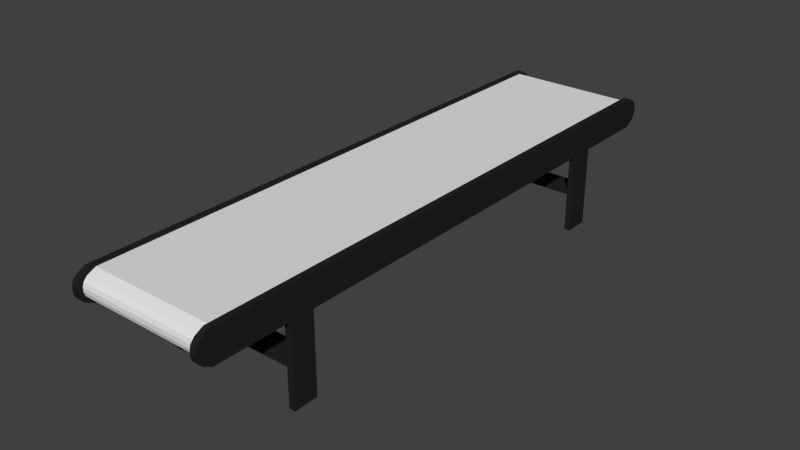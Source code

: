 # Source: Conveyor1.blend  (saved by Blender 2.76.0; exported with 4.5.12 LTS)
import bpy
from mathutils import Matrix  # noqa: F401  (used for matrix-valued properties, if any)

bpy.ops.wm.read_factory_settings(use_empty=True)
scene = bpy.context.scene
scene.name = 'Scene'

# ---- collections
col_collection_1 = bpy.data.collections.new('Collection 1'); scene.collection.children.link(col_collection_1)

# ---- materials (node trees are filled in below, after node groups)
mat_material = bpy.data.materials.new('Material')
mat_material.alpha_threshold = 0.0
mat_material.roughness = 0.5
mat_material_001 = bpy.data.materials.new('Material.001')
mat_material_001.alpha_threshold = 0.0
mat_material_001.roughness = 0.5

# ---- material node trees
mat_material.use_nodes = True; mat_material.node_tree.nodes.clear()
_N = mat_material.node_tree.nodes; _L = mat_material.node_tree.links
n0 = _N.new('ShaderNodeOutputMaterial'); n0.name = 'Material Output'; n0.location = (300, 300)
n1 = _N.new('ShaderNodeBsdfDiffuse'); n1.name = 'Diffuse BSDF'; n1.location = (10, 300)
_L.new(n1.outputs[0], n0.inputs[0])
n0.is_active_output = True
mat_material_001.use_nodes = True; mat_material_001.node_tree.nodes.clear()
_N = mat_material_001.node_tree.nodes; _L = mat_material_001.node_tree.links
n0 = _N.new('ShaderNodeOutputMaterial'); n0.name = 'Material Output'; n0.location = (300, 300)
n1 = _N.new('ShaderNodeBsdfDiffuse'); n1.name = 'Diffuse BSDF'; n1.location = (10, 300)
n1.inputs[0].default_value = (0.01739, 0.01739, 0.01739, 1.0)
_L.new(n1.outputs[0], n0.inputs[0])
n0.is_active_output = True

# ---- world
world_world = bpy.data.worlds.new('World'); scene.world = world_world
world_world.color = (0.05088, 0.05088, 0.05088)
world_world.use_sun_shadow = False
world_world.sun_shadow_jitter_overblur = 0.0
world_world.cycles.sampling_method = 'MANUAL'
world_world.cycles.sample_map_resolution = 256

# ---- meshes
me_cube_001 = bpy.data.meshes.new('Cube.001')
me_cube_001.from_pydata([(0.8748, 1.12, -3.937), (0.8748, 1.555, -3.937), (0.8748, 1.493, -4.057), (0.8748, 1.431, -4.111), (0.8748, 1.369, -4.128), (0.8748, 1.307, -4.128), (0.8748, 1.245, -4.111), (0.8748, 1.182, -4.057), (0.9582, 1.182, -4.057), (0.9582, 1.12, -3.937), (0.9582, 1.555, -3.937), (0.9582, 1.493, -4.057), (0.9582, 1.431, -4.111), (0.9582, 1.369, -4.128), (0.9582, 1.307, -4.128), (0.9582, 1.245, -4.111), (0.8748, 1.12, -2.895), (0.8748, 1.493, -2.988), (0.8748, 1.431, -3.03), (0.8748, 1.369, -3.043), (0.8748, 1.307, -3.043), (0.8748, 1.245, -3.03), (0.8748, 1.182, -2.988), (0.9582, 1.12, -2.895), (0.8748, 1.555, -2.895), (0.9582, 1.555, -2.895), (0.8748, 1.555, -2.549), (0.9582, 1.555, -2.549), (0.8748, 1.12, -2.549), (0.8748, 1.493, -2.627), (0.8748, 1.431, -2.662), (0.8748, 1.369, -2.673), (0.8748, 1.307, -2.673), (0.8748, 1.245, -2.662), (0.8748, 1.182, -2.627), (0.9582, 1.12, -2.549), (0.8748, 0.5986, -2.549), (0.8748, 0.5986, -2.895), (0.9582, 0.6636, -2.549), (0.9582, 0.6636, -2.895), (0.8748, 0.5377, -2.549), (0.8748, 0.5377, -2.895), (0.9582, 0.5377, -2.549), (0.9582, 0.5377, -2.895), (0.8748, -1.114e-07, -2.549), (0.8748, -1.265e-07, -2.895), (0.9582, -1.114e-07, -2.549), (0.9582, -1.265e-07, -2.895), (-0.8748, 1.12, -3.937), (-0.8748, 1.555, -3.937), (-0.8748, 1.493, -4.057), (-0.8748, 1.431, -4.111), (-0.8748, 1.369, -4.128), (-0.8748, 1.307, -4.128), (-0.8748, 1.245, -4.111), (-0.8748, 1.182, -4.057), (-0.9582, 1.182, -4.057), (-0.9582, 1.12, -3.937), (-0.9582, 1.555, -3.937), (-0.9582, 1.493, -4.057), (-0.9582, 1.431, -4.111), (-0.9582, 1.369, -4.128), (-0.9582, 1.307, -4.128), (-0.9582, 1.245, -4.111), (-0.8748, 1.12, -2.895), (-0.8748, 1.493, -2.988), (-0.8748, 1.431, -3.03), (-0.8748, 1.369, -3.043), (-0.8748, 1.307, -3.043), (-0.8748, 1.245, -3.03), (-0.8748, 1.182, -2.988), (-0.9582, 1.12, -2.895), (-0.8748, 1.555, -2.895), (-0.9582, 1.555, -2.895), (-0.8748, 1.555, -2.549), (-0.9582, 1.555, -2.549), (-0.8748, 1.12, -2.549), (-0.8748, 1.493, -2.627), (-0.8748, 1.431, -2.662), (-0.8748, 1.369, -2.673), (-0.8748, 1.307, -2.673), (-0.8748, 1.245, -2.662), (-0.8748, 1.182, -2.627), (-0.9582, 1.12, -2.549), (-0.8748, 0.5986, -2.549), (-0.8748, 0.5986, -2.895), (-0.9582, 0.6636, -2.549), (-0.9582, 0.6636, -2.895), (-0.8748, 0.5377, -2.549), (-0.8748, 0.5377, -2.895), (-0.9582, 0.5377, -2.549), (-0.9582, 0.5377, -2.895), (-0.8748, -1.114e-07, -2.549), (-0.8748, -1.265e-07, -2.895), (-0.9582, -1.114e-07, -2.549), (-0.9582, -1.265e-07, -2.895), (0.0, 0.5986, -2.549), (0.0, 0.5986, -2.895), (0.0, 0.5377, -2.549), (0.0, 0.5377, -2.895), (0.8748, 1.12, 3.937), (0.8748, 1.555, 3.937), (0.8748, 1.493, 4.057), (0.8748, 1.431, 4.111), (0.8748, 1.369, 4.128), (0.8748, 1.307, 4.128), (0.8748, 1.245, 4.111), (0.8748, 1.182, 4.057), (0.9582, 1.182, 4.057), (0.9582, 1.12, 3.937), (0.9582, 1.555, 3.937), (0.9582, 1.493, 4.057), (0.9582, 1.431, 4.111), (0.9582, 1.369, 4.128), (0.9582, 1.307, 4.128), (0.9582, 1.245, 4.111), (0.8748, 1.555, -6.796e-08), (0.8748, 1.12, -4.897e-08), (0.8748, 1.493, -6.525e-08), (0.8748, 1.431, -6.254e-08), (0.8748, 1.369, -5.982e-08), (0.8748, 1.307, -5.711e-08), (0.8748, 1.245, -5.44e-08), (0.8748, 1.182, -5.169e-08), (0.9582, 1.555, -6.796e-08), (0.9582, 1.12, -4.897e-08), (0.8748, 1.12, 2.895), (0.8748, 1.493, 2.988), (0.8748, 1.431, 3.03), (0.8748, 1.369, 3.043), (0.8748, 1.307, 3.043), (0.8748, 1.245, 3.03), (0.8748, 1.182, 2.988), (0.9582, 1.12, 2.895), (0.8748, 1.555, 2.895), (0.9582, 1.555, 2.895), (0.8748, 1.555, 2.549), (0.9582, 1.555, 2.549), (0.8748, 1.12, 2.549), (0.8748, 1.493, 2.627), (0.8748, 1.431, 2.662), (0.8748, 1.369, 2.673), (0.8748, 1.307, 2.673), (0.8748, 1.245, 2.662), (0.8748, 1.182, 2.627), (0.9582, 1.12, 2.549), (0.8748, 0.5986, 2.549), (0.8748, 0.5986, 2.895), (0.9582, 0.6636, 2.549), (0.9582, 0.6636, 2.895), (0.8748, 0.5377, 2.549), (0.8748, 0.5377, 2.895), (0.9582, 0.5377, 2.549), (0.9582, 0.5377, 2.895), (0.8748, 1.114e-07, 2.549), (0.8748, 1.265e-07, 2.895), (0.9582, 1.114e-07, 2.549), (0.9582, 1.265e-07, 2.895), (-0.8748, 1.12, 3.937), (-0.8748, 1.555, 3.937), (-0.8748, 1.493, 4.057), (-0.8748, 1.431, 4.111), (-0.8748, 1.369, 4.128), (-0.8748, 1.307, 4.128), (-0.8748, 1.245, 4.111), (-0.8748, 1.182, 4.057), (-0.9582, 1.182, 4.057), (-0.9582, 1.12, 3.937), (-0.9582, 1.555, 3.937), (-0.9582, 1.493, 4.057), (-0.9582, 1.431, 4.111), (-0.9582, 1.369, 4.128), (-0.9582, 1.307, 4.128), (-0.9582, 1.245, 4.111), (-0.8748, 1.555, -6.796e-08), (-0.8748, 1.12, -4.897e-08), (-0.8748, 1.493, -6.525e-08), (-0.8748, 1.431, -6.254e-08), (-0.8748, 1.369, -5.982e-08), (-0.8748, 1.307, -5.711e-08), (-0.8748, 1.245, -5.44e-08), (-0.8748, 1.182, -5.169e-08), (-0.9582, 1.555, -6.796e-08), (-0.9582, 1.12, -4.897e-08), (-0.8748, 1.12, 2.895), (-0.8748, 1.493, 2.988), (-0.8748, 1.431, 3.03), (-0.8748, 1.369, 3.043), (-0.8748, 1.307, 3.043), (-0.8748, 1.245, 3.03), (-0.8748, 1.182, 2.988), (-0.9582, 1.12, 2.895), (-0.8748, 1.555, 2.895), (-0.9582, 1.555, 2.895), (-0.8748, 1.555, 2.549), (-0.9582, 1.555, 2.549), (-0.8748, 1.12, 2.549), (-0.8748, 1.493, 2.627), (-0.8748, 1.431, 2.662), (-0.8748, 1.369, 2.673), (-0.8748, 1.307, 2.673), (-0.8748, 1.245, 2.662), (-0.8748, 1.182, 2.627), (-0.9582, 1.12, 2.549), (-0.8748, 0.5986, 2.549), (-0.8748, 0.5986, 2.895), (-0.9582, 0.6636, 2.549), (-0.9582, 0.6636, 2.895), (-0.8748, 0.5377, 2.549), (-0.8748, 0.5377, 2.895), (-0.9582, 0.5377, 2.549), (-0.9582, 0.5377, 2.895), (-0.8748, 1.114e-07, 2.549), (-0.8748, 1.265e-07, 2.895), (-0.9582, 1.114e-07, 2.549), (-0.9582, 1.265e-07, 2.895), (0.0, 0.5986, 2.549), (0.0, 0.5986, 2.895), (0.0, 0.5377, 2.549), (0.0, 0.5377, 2.895), (-0.8748, 1.142, 3.867), (-0.8748, 1.533, 3.867), (-0.8748, 1.142, -3.867), (-0.8748, 1.533, -3.867), (0.8748, 1.142, 3.867), (0.8748, 1.533, 3.867), (0.8748, 1.142, -3.867), (0.8748, 1.533, -3.867), (-0.8748, 1.198, 3.985), (-0.8748, 1.254, 4.038), (-0.8748, 1.31, 4.055), (-0.8748, 1.366, 4.055), (-0.8748, 1.421, 4.038), (-0.8748, 1.477, 3.985), (-0.8748, 1.477, -3.985), (-0.8748, 1.421, -4.038), (-0.8748, 1.366, -4.055), (-0.8748, 1.31, -4.055), (-0.8748, 1.254, -4.038), (-0.8748, 1.198, -3.985), (0.8748, 1.477, -3.985), (0.8748, 1.421, -4.038), (0.8748, 1.366, -4.055), (0.8748, 1.31, -4.055), (0.8748, 1.254, -4.038), (0.8748, 1.198, -3.985), (0.8748, 1.477, 3.985), (0.8748, 1.421, 4.038), (0.8748, 1.366, 4.055), (0.8748, 1.31, 4.055), (0.8748, 1.254, 4.038), (0.8748, 1.198, 3.985)], [], [(6, 5, 14, 15), (7, 6, 15, 8), (16, 0, 9, 23), (2, 1, 10, 11), (3, 2, 11, 12), (4, 3, 12, 13), (5, 4, 13, 14), (0, 7, 8, 9), (25, 23, 9, 8, 15, 14, 13, 12, 11, 10), (26, 116, 124, 27), (33, 34, 123, 122), (32, 33, 122, 121), (31, 32, 121, 120), (30, 31, 120, 119), (29, 30, 119, 118), (26, 29, 118, 116), (34, 28, 117, 123), (7, 0, 16, 22), (1, 2, 17, 24), (2, 3, 18, 17), (3, 4, 19, 18), (4, 5, 20, 19), (5, 6, 21, 20), (6, 7, 22, 21), (1, 24, 25, 10), (27, 35, 23, 25), (16, 23, 39, 37), (117, 28, 35, 125), (124, 125, 35, 27), (22, 16, 28, 34), (24, 17, 29, 26), (17, 18, 30, 29), (18, 19, 31, 30), (19, 20, 32, 31), (20, 21, 33, 32), (21, 22, 34, 33), (24, 26, 27, 25), (38, 36, 40, 42), (35, 28, 36, 38), (28, 16, 37, 36), (23, 35, 38, 39), (43, 42, 46, 47), (39, 38, 42, 43), (37, 39, 43, 41), (40, 36, 96, 98), (44, 45, 47, 46), (41, 43, 47, 45), (40, 41, 45, 44), (42, 40, 44, 46), (41, 40, 98, 99), (37, 41, 99, 97), (36, 37, 97, 96), (54, 63, 62, 53), (55, 56, 63, 54), (64, 71, 57, 48), (50, 59, 58, 49), (51, 60, 59, 50), (52, 61, 60, 51), (53, 62, 61, 52), (48, 57, 56, 55), (73, 58, 59, 60, 61, 62, 63, 56, 57, 71), (74, 75, 182, 174), (81, 180, 181, 82), (80, 179, 180, 81), (79, 178, 179, 80), (78, 177, 178, 79), (77, 176, 177, 78), (74, 174, 176, 77), (82, 181, 175, 76), (55, 70, 64, 48), (49, 72, 65, 50), (50, 65, 66, 51), (51, 66, 67, 52), (52, 67, 68, 53), (53, 68, 69, 54), (54, 69, 70, 55), (49, 58, 73, 72), (75, 73, 71, 83), (64, 85, 87, 71), (175, 183, 83, 76), (182, 75, 83, 183), (70, 82, 76, 64), (72, 74, 77, 65), (65, 77, 78, 66), (66, 78, 79, 67), (67, 79, 80, 68), (68, 80, 81, 69), (69, 81, 82, 70), (72, 73, 75, 74), (86, 90, 88, 84), (83, 86, 84, 76), (76, 84, 85, 64), (71, 87, 86, 83), (91, 95, 94, 90), (87, 91, 90, 86), (85, 89, 91, 87), (88, 98, 96, 84), (92, 94, 95, 93), (89, 93, 95, 91), (88, 92, 93, 89), (90, 94, 92, 88), (96, 98, 99, 97), (89, 99, 98, 88), (85, 97, 99, 89), (84, 96, 97, 85), (106, 115, 114, 105), (107, 108, 115, 106), (126, 133, 109, 100), (102, 111, 110, 101), (103, 112, 111, 102), (104, 113, 112, 103), (105, 114, 113, 104), (100, 109, 108, 107), (135, 110, 111, 112, 113, 114, 115, 108, 109, 133), (136, 137, 124, 116), (143, 122, 123, 144), (142, 121, 122, 143), (141, 120, 121, 142), (140, 119, 120, 141), (139, 118, 119, 140), (136, 116, 118, 139), (144, 123, 117, 138), (107, 132, 126, 100), (101, 134, 127, 102), (102, 127, 128, 103), (103, 128, 129, 104), (104, 129, 130, 105), (105, 130, 131, 106), (106, 131, 132, 107), (101, 110, 135, 134), (137, 135, 133, 145), (126, 147, 149, 133), (117, 125, 145, 138), (124, 137, 145, 125), (132, 144, 138, 126), (134, 136, 139, 127), (127, 139, 140, 128), (128, 140, 141, 129), (129, 141, 142, 130), (130, 142, 143, 131), (131, 143, 144, 132), (134, 135, 137, 136), (148, 152, 150, 146), (145, 148, 146, 138), (138, 146, 147, 126), (133, 149, 148, 145), (153, 157, 156, 152), (149, 153, 152, 148), (147, 151, 153, 149), (150, 218, 216, 146), (154, 156, 157, 155), (151, 155, 157, 153), (150, 154, 155, 151), (152, 156, 154, 150), (151, 219, 218, 150), (147, 217, 219, 151), (146, 216, 217, 147), (164, 163, 172, 173), (165, 164, 173, 166), (184, 158, 167, 191), (160, 159, 168, 169), (161, 160, 169, 170), (162, 161, 170, 171), (163, 162, 171, 172), (158, 165, 166, 167), (193, 191, 167, 166, 173, 172, 171, 170, 169, 168), (194, 174, 182, 195), (201, 202, 181, 180), (200, 201, 180, 179), (199, 200, 179, 178), (198, 199, 178, 177), (197, 198, 177, 176), (194, 197, 176, 174), (202, 196, 175, 181), (165, 158, 184, 190), (159, 160, 185, 192), (160, 161, 186, 185), (161, 162, 187, 186), (162, 163, 188, 187), (163, 164, 189, 188), (164, 165, 190, 189), (159, 192, 193, 168), (195, 203, 191, 193), (184, 191, 207, 205), (175, 196, 203, 183), (182, 183, 203, 195), (190, 184, 196, 202), (192, 185, 197, 194), (185, 186, 198, 197), (186, 187, 199, 198), (187, 188, 200, 199), (188, 189, 201, 200), (189, 190, 202, 201), (192, 194, 195, 193), (206, 204, 208, 210), (203, 196, 204, 206), (196, 184, 205, 204), (191, 203, 206, 207), (211, 210, 214, 215), (207, 206, 210, 211), (205, 207, 211, 209), (208, 204, 216, 218), (212, 213, 215, 214), (209, 211, 215, 213), (208, 209, 213, 212), (210, 208, 212, 214), (216, 217, 219, 218), (209, 208, 218, 219), (205, 209, 219, 217), (204, 205, 217, 216), (239, 245, 226, 222), (251, 228, 220, 224), (220, 222, 226, 224), (225, 227, 223, 221), (225, 221, 233, 246), (246, 233, 232, 247), (247, 232, 231, 248), (248, 231, 230, 249), (249, 230, 229, 250), (250, 229, 228, 251), (223, 227, 240, 234), (234, 240, 241, 235), (235, 241, 242, 236), (236, 242, 243, 237), (237, 243, 244, 238), (238, 244, 245, 239)])
me_cube_001.polygons.foreach_set('material_index', [1, 1, 1, 1, 1, 1, 1, 1, 1, 1, 1, 1, 1, 1, 1, 1, 1, 1, 1, 1, 1, 1, 1, 1, 1, 1, 1, 1, 1, 1, 1, 1, 1, 1, 1, 1, 1, 1, 1, 1, 1, 1, 1, 1, 1, 1, 1, 1, 1, 1, 1, 1, 1, 1, 1, 1, 1, 1, 1, 1, 1, 1, 1, 1, 1, 1, 1, 1, 1, 1, 1, 1, 1, 1, 1, 1, 1, 1, 1, 1, 1, 1, 1, 1, 1, 1, 1, 1, 1, 1, 1, 1, 1, 1, 1, 1, 1, 1, 1, 1, 1, 1, 1, 1, 1, 1, 1, 1, 1, 1, 1, 1, 1, 1, 1, 1, 1, 1, 1, 1, 1, 1, 1, 1, 1, 1, 1, 1, 1, 1, 1, 1, 1, 1, 1, 1, 1, 1, 1, 1, 1, 1, 1, 1, 1, 1, 1, 1, 1, 1, 1, 1, 1, 1, 1, 1, 1, 1, 1, 1, 1, 1, 1, 1, 1, 1, 1, 1, 1, 1, 1, 1, 1, 1, 1, 1, 1, 1, 1, 1, 1, 1, 1, 1, 1, 1, 1, 1, 1, 1, 1, 1, 1, 1, 1, 1, 1, 1, 1, 1, 1, 1, 1, 1, 1, 1, 1, 1, 1, 1, 0, 0, 0, 0, 0, 0, 0, 0, 0, 0, 0, 0, 0, 0, 0, 0])
_uv = me_cube_001.uv_layers.new(name='UVMap')
_uv.uv.foreach_set('vector', [0.9029, 0.6864, 0.9029, 0.6713, 0.9258, 0.6713, 0.9258, 0.6864, 0.9029, 0.7014, 0.9029, 0.6864, 0.9258, 0.6864, 0.9258, 0.7014, 0.8799, 0.8245, 0.8799, 0.5732, 0.9029, 0.5732, 0.9029, 0.8245, 0.9541, 0.9798, 0.9541, 0.9495, 0.9771, 0.9495, 0.9771, 0.9798, 0.9029, 0.6413, 0.9029, 0.6262, 0.9258, 0.6262, 0.9258, 0.6413, 0.9029, 0.6563, 0.9029, 0.6413, 0.9258, 0.6413, 0.9258, 0.6563, 0.9029, 0.6713, 0.9029, 0.6563, 0.9258, 0.6563, 0.9258, 0.6713, 0.8799, 0.5732, 0.8799, 0.5429, 0.9029, 0.5429, 0.9029, 0.5732, 0.0, 0.7012, 0.1195, 0.7012, 0.1195, 0.9536, 0.1024, 0.9827, 0.08532, 0.996, 0.06826, 1.0, 0.05119, 1.0, 0.03413, 0.996, 0.01706, 0.9827, 0.0, 0.9536, 0.9541, 0.6148, 0.9541, 0.0, 0.9771, 0.0, 0.9771, 0.6148, 0.5129, 0.3551, 0.53, 0.3637, 0.53, 1.0, 0.5129, 1.0, 0.4959, 0.3525, 0.5129, 0.3551, 0.5129, 1.0, 0.4959, 1.0, 0.4788, 0.3525, 0.4959, 0.3525, 0.4959, 1.0, 0.4788, 1.0, 0.4617, 0.3551, 0.4788, 0.3525, 0.4788, 1.0, 0.4617, 1.0, 0.4447, 0.3637, 0.4617, 0.3551, 0.4617, 1.0, 0.4447, 1.0, 0.4276, 0.3825, 0.4447, 0.3637, 0.4447, 1.0, 0.4276, 1.0, 0.53, 0.3637, 0.5471, 0.3825, 0.5471, 1.0, 0.53, 1.0, 0.53, 0.01728, 0.5471, 0.04636, 0.5471, 0.2988, 0.53, 0.2762, 0.4276, 0.04636, 0.4447, 0.01728, 0.4447, 0.2762, 0.4276, 0.2988, 0.4447, 0.01728, 0.4617, 0.004024, 0.4617, 0.2659, 0.4447, 0.2762, 0.4617, 0.004024, 0.4788, 0.0, 0.4788, 0.2627, 0.4617, 0.2659, 0.4788, 0.0, 0.4959, 0.0, 0.4959, 0.2627, 0.4788, 0.2627, 0.4959, 0.0, 0.5129, 0.004024, 0.5129, 0.2659, 0.4959, 0.2627, 0.5129, 0.004024, 0.53, 0.01728, 0.53, 0.2762, 0.5129, 0.2659, 0.9541, 0.9495, 0.9541, 0.6982, 0.9771, 0.6982, 0.9771, 0.9495, 6.557e-08, 0.6175, 0.1195, 0.6175, 0.1195, 0.7012, 0.0, 0.7012, 0.9312, 0.2714, 0.9541, 0.2714, 0.9541, 0.3821, 0.9312, 0.3978, 0.9771, 0.6148, 0.9771, 0.0, 1.0, 0.0, 1.0, 0.6148, 3.279e-08, 6.179e-09, 0.1195, 0.0, 0.1195, 0.6175, 6.557e-08, 0.6175, 0.53, 0.2762, 0.5471, 0.2988, 0.5471, 0.3825, 0.53, 0.3637, 0.4276, 0.2988, 0.4447, 0.2762, 0.4447, 0.3637, 0.4276, 0.3825, 0.4447, 0.2762, 0.4617, 0.2659, 0.4617, 0.3551, 0.4447, 0.3637, 0.4617, 0.2659, 0.4788, 0.2627, 0.4788, 0.3525, 0.4617, 0.3551, 0.4788, 0.2627, 0.4959, 0.2627, 0.4959, 0.3525, 0.4788, 0.3525, 0.4959, 0.2627, 0.5129, 0.2659, 0.5129, 0.3551, 0.4959, 0.3525, 0.5129, 0.2659, 0.53, 0.2762, 0.53, 0.3637, 0.5129, 0.3551, 0.9541, 0.6982, 0.9541, 0.6148, 0.9771, 0.6148, 0.9771, 0.6982, 0.6906, 0.1107, 0.7135, 0.1264, 0.7135, 0.1412, 0.6906, 0.1412, 0.6906, 0.0, 0.7135, 0.0, 0.7135, 0.1264, 0.6906, 0.1107, 0.5471, 0.3825, 0.5471, 0.2988, 0.6906, 0.2988, 0.6906, 0.3825, 0.1195, 0.7012, 0.1195, 0.6175, 0.2451, 0.6175, 0.2451, 0.7012, 0.2797, 0.7012, 0.2797, 0.6175, 0.4276, 0.6175, 0.4276, 0.7012, 0.2451, 0.7012, 0.2451, 0.6175, 0.2797, 0.6175, 0.2797, 0.7012, 0.9312, 0.3978, 0.9541, 0.3821, 0.9541, 0.4126, 0.9312, 0.4126, 0.7135, 0.1412, 0.7135, 0.1264, 0.9541, 0.1264, 0.9541, 0.1412, 0.9029, 0.6262, 0.9029, 0.5429, 0.9258, 0.5429, 0.9258, 0.6262, 0.9312, 0.4126, 0.9541, 0.4126, 0.9541, 0.5429, 0.9312, 0.5429, 0.6906, 0.7548, 0.7857, 0.7548, 0.7857, 0.885, 0.6906, 0.885, 0.6906, 0.1412, 0.7135, 0.1412, 0.7135, 0.2714, 0.6906, 0.2714, 0.7852, 0.7548, 0.6906, 0.7548, 0.6906, 0.5429, 0.7852, 0.5429, 0.9312, 0.3978, 0.9312, 0.4126, 0.6906, 0.4126, 0.6906, 0.3978, 0.8799, 0.7548, 0.7852, 0.7548, 0.7852, 0.5429, 0.8799, 0.5429, 0.9029, 0.6864, 0.9258, 0.6864, 0.9258, 0.6713, 0.9029, 0.6713, 0.9029, 0.7014, 0.9258, 0.7014, 0.9258, 0.6864, 0.9029, 0.6864, 0.8799, 0.8245, 0.9029, 0.8245, 0.9029, 0.5732, 0.8799, 0.5732, 0.9541, 0.9798, 0.9771, 0.9798, 0.9771, 0.9495, 0.9541, 0.9495, 0.9029, 0.6413, 0.9258, 0.6413, 0.9258, 0.6262, 0.9029, 0.6262, 0.9029, 0.6563, 0.9258, 0.6563, 0.9258, 0.6413, 0.9029, 0.6413, 0.9029, 0.6713, 0.9258, 0.6713, 0.9258, 0.6563, 0.9029, 0.6563, 0.8799, 0.5732, 0.9029, 0.5732, 0.9029, 0.5429, 0.8799, 0.5429, 0.0, 0.7012, 0.0, 0.9536, 0.01706, 0.9827, 0.03413, 0.996, 0.05119, 1.0, 0.06826, 1.0, 0.08532, 0.996, 0.1024, 0.9827, 0.1195, 0.9536, 0.1195, 0.7012, 0.9541, 0.6148, 0.9771, 0.6148, 0.9771, 0.0, 0.9541, 0.0, 0.5129, 0.3551, 0.5129, 1.0, 0.53, 1.0, 0.53, 0.3637, 0.4959, 0.3525, 0.4959, 1.0, 0.5129, 1.0, 0.5129, 0.3551, 0.4788, 0.3525, 0.4788, 1.0, 0.4959, 1.0, 0.4959, 0.3525, 0.4617, 0.3551, 0.4617, 1.0, 0.4788, 1.0, 0.4788, 0.3525, 0.4447, 0.3637, 0.4447, 1.0, 0.4617, 1.0, 0.4617, 0.3551, 0.4276, 0.3825, 0.4276, 1.0, 0.4447, 1.0, 0.4447, 0.3637, 0.53, 0.3637, 0.53, 1.0, 0.5471, 1.0, 0.5471, 0.3825, 0.53, 0.01728, 0.53, 0.2762, 0.5471, 0.2988, 0.5471, 0.04636, 0.4276, 0.04636, 0.4276, 0.2988, 0.4447, 0.2762, 0.4447, 0.01728, 0.4447, 0.01728, 0.4447, 0.2762, 0.4617, 0.2659, 0.4617, 0.004024, 0.4617, 0.004024, 0.4617, 0.2659, 0.4788, 0.2627, 0.4788, 0.0, 0.4788, 0.0, 0.4788, 0.2627, 0.4959, 0.2627, 0.4959, 0.0, 0.4959, 0.0, 0.4959, 0.2627, 0.5129, 0.2659, 0.5129, 0.004024, 0.5129, 0.004024, 0.5129, 0.2659, 0.53, 0.2762, 0.53, 0.01728, 0.9541, 0.9495, 0.9771, 0.9495, 0.9771, 0.6982, 0.9541, 0.6982, 6.557e-08, 0.6175, 0.0, 0.7012, 0.1195, 0.7012, 0.1195, 0.6175, 0.9312, 0.2714, 0.9312, 0.3978, 0.9541, 0.3821, 0.9541, 0.2714, 0.9771, 0.6148, 1.0, 0.6148, 1.0, 0.0, 0.9771, 0.0, 3.279e-08, 6.179e-09, 6.557e-08, 0.6175, 0.1195, 0.6175, 0.1195, 0.0, 0.53, 0.2762, 0.53, 0.3637, 0.5471, 0.3825, 0.5471, 0.2988, 0.4276, 0.2988, 0.4276, 0.3825, 0.4447, 0.3637, 0.4447, 0.2762, 0.4447, 0.2762, 0.4447, 0.3637, 0.4617, 0.3551, 0.4617, 0.2659, 0.4617, 0.2659, 0.4617, 0.3551, 0.4788, 0.3525, 0.4788, 0.2627, 0.4788, 0.2627, 0.4788, 0.3525, 0.4959, 0.3525, 0.4959, 0.2627, 0.4959, 0.2627, 0.4959, 0.3525, 0.5129, 0.3551, 0.5129, 0.2659, 0.5129, 0.2659, 0.5129, 0.3551, 0.53, 0.3637, 0.53, 0.2762, 0.9541, 0.6982, 0.9771, 0.6982, 0.9771, 0.6148, 0.9541, 0.6148, 0.6906, 0.1107, 0.6906, 0.1412, 0.7135, 0.1412, 0.7135, 0.1264, 0.6906, 0.0, 0.6906, 0.1107, 0.7135, 0.1264, 0.7135, 0.0, 0.5471, 0.3825, 0.6906, 0.3825, 0.6906, 0.2988, 0.5471, 0.2988, 0.1195, 0.7012, 0.2451, 0.7012, 0.2451, 0.6175, 0.1195, 0.6175, 0.2797, 0.7012, 0.4276, 0.7012, 0.4276, 0.6175, 0.2797, 0.6175, 0.2451, 0.7012, 0.2797, 0.7012, 0.2797, 0.6175, 0.2451, 0.6175, 0.9312, 0.3978, 0.9312, 0.4126, 0.9541, 0.4126, 0.9541, 0.3821, 0.7135, 0.1412, 0.9541, 0.1412, 0.9541, 0.1264, 0.7135, 0.1264, 0.9029, 0.6262, 0.9258, 0.6262, 0.9258, 0.5429, 0.9029, 0.5429, 0.9312, 0.4126, 0.9312, 0.5429, 0.9541, 0.5429, 0.9541, 0.4126, 0.6906, 0.7548, 0.6906, 0.885, 0.7857, 0.885, 0.7857, 0.7548, 0.6906, 0.1412, 0.6906, 0.2714, 0.7135, 0.2714, 0.7135, 0.1412, 0.9029, 0.7852, 0.9196, 0.7852, 0.9196, 0.7014, 0.9029, 0.7014, 0.7852, 0.7548, 0.7852, 0.5429, 0.6906, 0.5429, 0.6906, 0.7548, 0.9312, 0.3978, 0.6906, 0.3978, 0.6906, 0.4126, 0.9312, 0.4126, 0.8799, 0.7548, 0.8799, 0.5429, 0.7852, 0.5429, 0.7852, 0.7548, 0.9029, 0.6864, 0.9258, 0.6864, 0.9258, 0.6713, 0.9029, 0.6713, 0.9029, 0.7014, 0.9258, 0.7014, 0.9258, 0.6864, 0.9029, 0.6864, 0.8799, 0.8245, 0.9029, 0.8245, 0.9029, 0.5732, 0.8799, 0.5732, 0.9541, 0.9798, 0.9771, 0.9798, 0.9771, 0.9495, 0.9541, 0.9495, 0.9029, 0.6413, 0.9258, 0.6413, 0.9258, 0.6262, 0.9029, 0.6262, 0.9029, 0.6563, 0.9258, 0.6563, 0.9258, 0.6413, 0.9029, 0.6413, 0.9029, 0.6713, 0.9258, 0.6713, 0.9258, 0.6563, 0.9029, 0.6563, 0.8799, 0.5732, 0.9029, 0.5732, 0.9029, 0.5429, 0.8799, 0.5429, 0.0, 0.7012, 0.0, 0.9536, 0.01706, 0.9827, 0.03413, 0.996, 0.05119, 1.0, 0.06826, 1.0, 0.08532, 0.996, 0.1024, 0.9827, 0.1195, 0.9536, 0.1195, 0.7012, 0.9541, 0.6148, 0.9771, 0.6148, 0.9771, 0.0, 0.9541, 0.0, 0.5129, 0.3551, 0.5129, 1.0, 0.53, 1.0, 0.53, 0.3637, 0.4959, 0.3525, 0.4959, 1.0, 0.5129, 1.0, 0.5129, 0.3551, 0.4788, 0.3525, 0.4788, 1.0, 0.4959, 1.0, 0.4959, 0.3525, 0.4617, 0.3551, 0.4617, 1.0, 0.4788, 1.0, 0.4788, 0.3525, 0.4447, 0.3637, 0.4447, 1.0, 0.4617, 1.0, 0.4617, 0.3551, 0.4276, 0.3825, 0.4276, 1.0, 0.4447, 1.0, 0.4447, 0.3637, 0.53, 0.3637, 0.53, 1.0, 0.5471, 1.0, 0.5471, 0.3825, 0.53, 0.01728, 0.53, 0.2762, 0.5471, 0.2988, 0.5471, 0.04636, 0.4276, 0.04636, 0.4276, 0.2988, 0.4447, 0.2762, 0.4447, 0.01728, 0.4447, 0.01728, 0.4447, 0.2762, 0.4617, 0.2659, 0.4617, 0.004024, 0.4617, 0.004024, 0.4617, 0.2659, 0.4788, 0.2627, 0.4788, 0.0, 0.4788, 0.0, 0.4788, 0.2627, 0.4959, 0.2627, 0.4959, 0.0, 0.4959, 0.0, 0.4959, 0.2627, 0.5129, 0.2659, 0.5129, 0.004024, 0.5129, 0.004024, 0.5129, 0.2659, 0.53, 0.2762, 0.53, 0.01728, 0.9541, 0.9495, 0.9771, 0.9495, 0.9771, 0.6982, 0.9541, 0.6982, 6.557e-08, 0.6175, 0.0, 0.7012, 0.1195, 0.7012, 0.1195, 0.6175, 0.9312, 0.2714, 0.9312, 0.3978, 0.9541, 0.3821, 0.9541, 0.2714, 0.9771, 0.6148, 1.0, 0.6148, 1.0, 0.0, 0.9771, 0.0, 3.279e-08, 6.179e-09, 6.557e-08, 0.6175, 0.1195, 0.6175, 0.1195, 0.0, 0.53, 0.2762, 0.53, 0.3637, 0.5471, 0.3825, 0.5471, 0.2988, 0.4276, 0.2988, 0.4276, 0.3825, 0.4447, 0.3637, 0.4447, 0.2762, 0.4447, 0.2762, 0.4447, 0.3637, 0.4617, 0.3551, 0.4617, 0.2659, 0.4617, 0.2659, 0.4617, 0.3551, 0.4788, 0.3525, 0.4788, 0.2627, 0.4788, 0.2627, 0.4788, 0.3525, 0.4959, 0.3525, 0.4959, 0.2627, 0.4959, 0.2627, 0.4959, 0.3525, 0.5129, 0.3551, 0.5129, 0.2659, 0.5129, 0.2659, 0.5129, 0.3551, 0.53, 0.3637, 0.53, 0.2762, 0.9541, 0.6982, 0.9771, 0.6982, 0.9771, 0.6148, 0.9541, 0.6148, 0.6906, 0.1107, 0.6906, 0.1412, 0.7135, 0.1412, 0.7135, 0.1264, 0.6906, 0.0, 0.6906, 0.1107, 0.7135, 0.1264, 0.7135, 0.0, 0.5471, 0.3825, 0.6906, 0.3825, 0.6906, 0.2988, 0.5471, 0.2988, 0.1195, 0.7012, 0.2451, 0.7012, 0.2451, 0.6175, 0.1195, 0.6175, 0.2797, 0.7012, 0.4276, 0.7012, 0.4276, 0.6175, 0.2797, 0.6175, 0.2451, 0.7012, 0.2797, 0.7012, 0.2797, 0.6175, 0.2451, 0.6175, 0.9312, 0.3978, 0.9312, 0.4126, 0.9541, 0.4126, 0.9541, 0.3821, 0.7135, 0.1412, 0.9541, 0.1412, 0.9541, 0.1264, 0.7135, 0.1264, 0.9029, 0.6262, 0.9258, 0.6262, 0.9258, 0.5429, 0.9029, 0.5429, 0.9312, 0.4126, 0.9312, 0.5429, 0.9541, 0.5429, 0.9541, 0.4126, 0.6906, 0.7548, 0.6906, 0.885, 0.7857, 0.885, 0.7857, 0.7548, 0.6906, 0.1412, 0.6906, 0.2714, 0.7135, 0.2714, 0.7135, 0.1412, 0.7852, 0.7548, 0.7852, 0.5429, 0.6906, 0.5429, 0.6906, 0.7548, 0.9312, 0.3978, 0.6906, 0.3978, 0.6906, 0.4126, 0.9312, 0.4126, 0.8799, 0.7548, 0.8799, 0.5429, 0.7852, 0.5429, 0.7852, 0.7548, 0.9029, 0.6864, 0.9029, 0.6713, 0.9258, 0.6713, 0.9258, 0.6864, 0.9029, 0.7014, 0.9029, 0.6864, 0.9258, 0.6864, 0.9258, 0.7014, 0.8799, 0.8245, 0.8799, 0.5732, 0.9029, 0.5732, 0.9029, 0.8245, 0.9541, 0.9798, 0.9541, 0.9495, 0.9771, 0.9495, 0.9771, 0.9798, 0.9029, 0.6413, 0.9029, 0.6262, 0.9258, 0.6262, 0.9258, 0.6413, 0.9029, 0.6563, 0.9029, 0.6413, 0.9258, 0.6413, 0.9258, 0.6563, 0.9029, 0.6713, 0.9029, 0.6563, 0.9258, 0.6563, 0.9258, 0.6713, 0.8799, 0.5732, 0.8799, 0.5429, 0.9029, 0.5429, 0.9029, 0.5732, 0.0, 0.7012, 0.1195, 0.7012, 0.1195, 0.9536, 0.1024, 0.9827, 0.08532, 0.996, 0.06826, 1.0, 0.05119, 1.0, 0.03413, 0.996, 0.01706, 0.9827, 0.0, 0.9536, 0.9541, 0.6148, 0.9541, 0.0, 0.9771, 0.0, 0.9771, 0.6148, 0.5129, 0.3551, 0.53, 0.3637, 0.53, 1.0, 0.5129, 1.0, 0.4959, 0.3525, 0.5129, 0.3551, 0.5129, 1.0, 0.4959, 1.0, 0.4788, 0.3525, 0.4959, 0.3525, 0.4959, 1.0, 0.4788, 1.0, 0.4617, 0.3551, 0.4788, 0.3525, 0.4788, 1.0, 0.4617, 1.0, 0.4447, 0.3637, 0.4617, 0.3551, 0.4617, 1.0, 0.4447, 1.0, 0.4276, 0.3825, 0.4447, 0.3637, 0.4447, 1.0, 0.4276, 1.0, 0.53, 0.3637, 0.5471, 0.3825, 0.5471, 1.0, 0.53, 1.0, 0.53, 0.01728, 0.5471, 0.04636, 0.5471, 0.2988, 0.53, 0.2762, 0.4276, 0.04636, 0.4447, 0.01728, 0.4447, 0.2762, 0.4276, 0.2988, 0.4447, 0.01728, 0.4617, 0.004024, 0.4617, 0.2659, 0.4447, 0.2762, 0.4617, 0.004024, 0.4788, 0.0, 0.4788, 0.2627, 0.4617, 0.2659, 0.4788, 0.0, 0.4959, 0.0, 0.4959, 0.2627, 0.4788, 0.2627, 0.4959, 0.0, 0.5129, 0.004024, 0.5129, 0.2659, 0.4959, 0.2627, 0.5129, 0.004024, 0.53, 0.01728, 0.53, 0.2762, 0.5129, 0.2659, 0.9541, 0.9495, 0.9541, 0.6982, 0.9771, 0.6982, 0.9771, 0.9495, 6.557e-08, 0.6175, 0.1195, 0.6175, 0.1195, 0.7012, 0.0, 0.7012, 0.9312, 0.2714, 0.9541, 0.2714, 0.9541, 0.3821, 0.9312, 0.3978, 0.9771, 0.6148, 0.9771, 0.0, 1.0, 0.0, 1.0, 0.6148, 3.279e-08, 6.179e-09, 0.1195, 0.0, 0.1195, 0.6175, 6.557e-08, 0.6175, 0.53, 0.2762, 0.5471, 0.2988, 0.5471, 0.3825, 0.53, 0.3637, 0.4276, 0.2988, 0.4447, 0.2762, 0.4447, 0.3637, 0.4276, 0.3825, 0.4447, 0.2762, 0.4617, 0.2659, 0.4617, 0.3551, 0.4447, 0.3637, 0.4617, 0.2659, 0.4788, 0.2627, 0.4788, 0.3525, 0.4617, 0.3551, 0.4788, 0.2627, 0.4959, 0.2627, 0.4959, 0.3525, 0.4788, 0.3525, 0.4959, 0.2627, 0.5129, 0.2659, 0.5129, 0.3551, 0.4959, 0.3525, 0.5129, 0.2659, 0.53, 0.2762, 0.53, 0.3637, 0.5129, 0.3551, 0.9541, 0.6982, 0.9541, 0.6148, 0.9771, 0.6148, 0.9771, 0.6982, 0.6906, 0.1107, 0.7135, 0.1264, 0.7135, 0.1412, 0.6906, 0.1412, 0.6906, 0.0, 0.7135, 0.0, 0.7135, 0.1264, 0.6906, 0.1107, 0.5471, 0.3825, 0.5471, 0.2988, 0.6906, 0.2988, 0.6906, 0.3825, 0.1195, 0.7012, 0.1195, 0.6175, 0.2451, 0.6175, 0.2451, 0.7012, 0.2797, 0.7012, 0.2797, 0.6175, 0.4276, 0.6175, 0.4276, 0.7012, 0.2451, 0.7012, 0.2451, 0.6175, 0.2797, 0.6175, 0.2797, 0.7012, 0.9312, 0.3978, 0.9541, 0.3821, 0.9541, 0.4126, 0.9312, 0.4126, 0.7135, 0.1412, 0.7135, 0.1264, 0.9541, 0.1264, 0.9541, 0.1412, 0.9029, 0.6262, 0.9029, 0.5429, 0.9258, 0.5429, 0.9258, 0.6262, 0.9312, 0.4126, 0.9541, 0.4126, 0.9541, 0.5429, 0.9312, 0.5429, 0.6906, 0.7548, 0.7857, 0.7548, 0.7857, 0.885, 0.6906, 0.885, 0.6906, 0.1412, 0.7135, 0.1412, 0.7135, 0.2714, 0.6906, 0.2714, 0.9029, 0.7852, 0.9029, 0.7014, 0.9196, 0.7014, 0.9196, 0.7852, 0.7852, 0.7548, 0.6906, 0.7548, 0.6906, 0.5429, 0.7852, 0.5429, 0.9312, 0.3978, 0.9312, 0.4126, 0.6906, 0.4126, 0.6906, 0.3978, 0.8799, 0.7548, 0.7852, 0.7548, 0.7852, 0.5429, 0.8799, 0.5429, 0.5432, 0.9905, 0.5432, -0.01032, 0.6179, -0.01032, 0.6179, 0.9905, -4.404, -0.0103, -4.404, 0.9905, -4.479, 0.9905, -4.479, -0.0103, 5.042, 0.9905, 0.6179, 0.9905, 0.6179, -0.01032, 5.042, -0.01032, -4.142, -0.0103, 0.2812, -0.01032, 0.2813, 0.9905, -4.142, 0.9905, -4.142, -0.0103, -4.142, 0.9905, -4.217, 0.9905, -4.217, -0.0103, -4.217, -0.0103, -4.217, 0.9905, -4.261, 0.9905, -4.261, -0.0103, -4.261, -0.0103, -4.261, 0.9905, -4.295, 0.9905, -4.295, -0.0103, -4.295, -0.0103, -4.295, 0.9905, -4.327, 0.9905, -4.327, -0.0103, -4.327, -0.0103, -4.327, 0.9905, -4.36, 0.9905, -4.36, -0.0103, -4.36, -0.0103, -4.36, 0.9905, -4.404, 0.9905, -4.404, -0.0103, 0.2813, 0.9905, 0.2812, -0.01032, 0.3559, -0.01032, 0.3559, 0.9905, 0.3559, 0.9905, 0.3559, -0.01032, 0.4003, -0.01032, 0.4003, 0.9905, 0.4003, 0.9905, 0.4003, -0.01032, 0.4336, -0.01032, 0.4336, 0.9905, 0.4336, 0.9905, 0.4336, -0.01032, 0.4655, -0.01032, 0.4655, 0.9905, 0.4655, 0.9905, 0.4655, -0.01032, 0.4989, -0.01032, 0.4989, 0.9905, 0.4989, 0.9905, 0.4989, -0.01032, 0.5432, -0.01032, 0.5432, 0.9905])
me_cube_001.materials.append(mat_material)
me_cube_001.materials.append(mat_material_001)
me_cube_001.use_remesh_preserve_volume = False
me_cube_001.use_remesh_preserve_attributes = False
me_cube_001.use_mirror_vertex_groups = False
me_cube_001.update()

# ---- objects
ob_cube = bpy.data.objects.new('Cube', me_cube_001)

# ---- transforms, parenting, visibility, modifiers, constraints
ob_cube.location = (0.0, 0.0, 0.0)
ob_cube.rotation_euler = (1.571, -0.0, 0.0)
ob_cube.lineart.crease_threshold = 0.0

# ---- collection membership
col_collection_1.objects.link(ob_cube)

# ---- scene / render settings (as saved in the file)
scene.frame_start = 1; scene.frame_end = 250; scene.frame_set(1)
scene.render.engine = 'CYCLES'
scene.render.resolution_percentage = 50
scene.render.dither_intensity = 0.0
scene.cycles.use_denoising = False
scene.cycles.samples = 10
scene.cycles.sampling_pattern = 'TABULATED_SOBOL'
scene.cycles.light_sampling_threshold = 0.0
scene.cycles.use_adaptive_sampling = False
scene.cycles.use_light_tree = False
scene.cycles.blur_glossy = 0.0
scene.cycles.pixel_filter_type = 'GAUSSIAN'
scene.cycles.sample_clamp_indirect = 0.0
scene.view_settings.view_transform = 'Standard'
bpy.context.view_layer.update()

# ---- added for rendering (the .blend has no active camera and no usable light): camera, sun
cam_auto = bpy.data.cameras.new('AutoCamera')
cam_auto.lens = 50.0
cam_auto.sensor_width = 36.0
cam_auto.clip_end = 1000.0
ob_auto_camera = bpy.data.objects.new('AutoCamera', cam_auto)
scene.collection.objects.link(ob_auto_camera)
ob_auto_camera.location = (7.97236, -9.56684, 7.15526)
ob_auto_camera.rotation_euler = (1.09748, -7.21219e-08, 0.694738)
scene.camera = ob_auto_camera
light_auto_sun = bpy.data.lights.new('AutoSun', 'SUN')
light_auto_sun.energy = 3.0
light_auto_sun.angle = 0.0523599
ob_auto_sun = bpy.data.objects.new('AutoSun', light_auto_sun)
scene.collection.objects.link(ob_auto_sun)
ob_auto_sun.rotation_euler = (0.872665, 0.174533, 0.523599)
bpy.context.view_layer.update()

